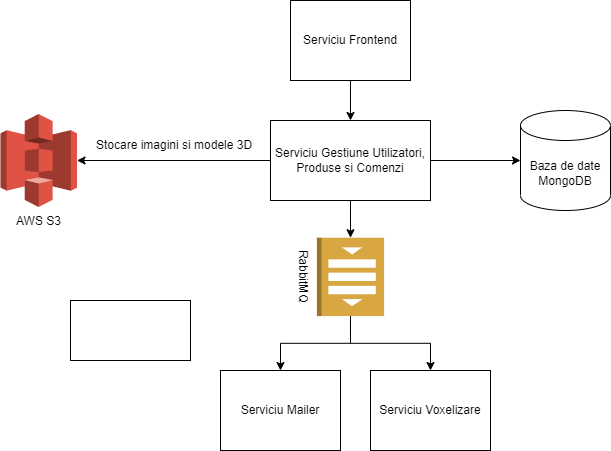

The diagram above was exported from draw.io. Its source (the exported page's mxGraphModel, read from the mxfile embedded in the PNG):
<mxGraphModel dx="2074" dy="1091" grid="1" gridSize="10" guides="1" tooltips="1" connect="1" arrows="1" fold="1" page="1" pageScale="1" pageWidth="850" pageHeight="1100" math="0" shadow="0">
  <root>
    <mxCell id="0" />
    <mxCell id="1" parent="0" />
    <mxCell id="cL1eIHzqHF8BbYs0z_st-4" style="edgeStyle=orthogonalEdgeStyle;rounded=0;orthogonalLoop=1;jettySize=auto;html=1;entryX=0;entryY=0.5;entryDx=0;entryDy=0;entryPerimeter=0;" parent="1" source="cL1eIHzqHF8BbYs0z_st-2" target="cL1eIHzqHF8BbYs0z_st-3" edge="1">
      <mxGeometry relative="1" as="geometry" />
    </mxCell>
    <mxCell id="cL1eIHzqHF8BbYs0z_st-8" style="edgeStyle=orthogonalEdgeStyle;rounded=0;orthogonalLoop=1;jettySize=auto;html=1;" parent="1" source="cL1eIHzqHF8BbYs0z_st-2" target="cL1eIHzqHF8BbYs0z_st-6" edge="1">
      <mxGeometry relative="1" as="geometry" />
    </mxCell>
    <mxCell id="cL1eIHzqHF8BbYs0z_st-13" style="edgeStyle=orthogonalEdgeStyle;rounded=0;orthogonalLoop=1;jettySize=auto;html=1;entryX=1;entryY=0.5;entryDx=0;entryDy=0;entryPerimeter=0;" parent="1" source="cL1eIHzqHF8BbYs0z_st-2" target="cL1eIHzqHF8BbYs0z_st-12" edge="1">
      <mxGeometry relative="1" as="geometry" />
    </mxCell>
    <mxCell id="cL1eIHzqHF8BbYs0z_st-2" value="Serviciu Gestiune Utilizatori, Produse si Comenzi" style="rounded=0;whiteSpace=wrap;html=1;" parent="1" vertex="1">
      <mxGeometry x="339.99" y="150" width="160" height="80" as="geometry" />
    </mxCell>
    <mxCell id="cL1eIHzqHF8BbYs0z_st-3" value="Baza de date MongoDB" style="shape=cylinder3;whiteSpace=wrap;html=1;boundedLbl=1;backgroundOutline=1;size=15;" parent="1" vertex="1">
      <mxGeometry x="590" y="140" width="90" height="100" as="geometry" />
    </mxCell>
    <mxCell id="cL1eIHzqHF8BbYs0z_st-7" style="edgeStyle=orthogonalEdgeStyle;rounded=0;orthogonalLoop=1;jettySize=auto;html=1;entryX=0.5;entryY=0;entryDx=0;entryDy=0;" parent="1" source="cL1eIHzqHF8BbYs0z_st-5" target="cL1eIHzqHF8BbYs0z_st-2" edge="1">
      <mxGeometry relative="1" as="geometry" />
    </mxCell>
    <mxCell id="cL1eIHzqHF8BbYs0z_st-5" value="Serviciu Frontend" style="rounded=0;whiteSpace=wrap;html=1;" parent="1" vertex="1">
      <mxGeometry x="360" y="30" width="120" height="80" as="geometry" />
    </mxCell>
    <mxCell id="cL1eIHzqHF8BbYs0z_st-11" style="edgeStyle=orthogonalEdgeStyle;rounded=0;orthogonalLoop=1;jettySize=auto;html=1;entryX=0.5;entryY=0;entryDx=0;entryDy=0;" parent="1" source="cL1eIHzqHF8BbYs0z_st-6" target="cL1eIHzqHF8BbYs0z_st-10" edge="1">
      <mxGeometry relative="1" as="geometry" />
    </mxCell>
    <mxCell id="4SCgbqxGFfAOs-xk98Dz-6" style="edgeStyle=orthogonalEdgeStyle;rounded=0;orthogonalLoop=1;jettySize=auto;html=1;" edge="1" parent="1" source="cL1eIHzqHF8BbYs0z_st-6" target="4SCgbqxGFfAOs-xk98Dz-5">
      <mxGeometry relative="1" as="geometry" />
    </mxCell>
    <mxCell id="cL1eIHzqHF8BbYs0z_st-6" value="RabbitMQ&lt;br&gt;" style="outlineConnect=0;dashed=0;verticalLabelPosition=bottom;verticalAlign=top;align=center;html=1;shape=mxgraph.aws3.queue;fillColor=#D9A741;gradientColor=none;rotation=90;" parent="1" vertex="1">
      <mxGeometry x="380.8" y="272.81" width="78.37" height="67.19" as="geometry" />
    </mxCell>
    <mxCell id="cL1eIHzqHF8BbYs0z_st-10" value="Serviciu Mailer" style="rounded=0;whiteSpace=wrap;html=1;" parent="1" vertex="1">
      <mxGeometry x="290" y="400" width="120" height="80" as="geometry" />
    </mxCell>
    <mxCell id="cL1eIHzqHF8BbYs0z_st-12" value="AWS S3" style="outlineConnect=0;dashed=0;verticalLabelPosition=bottom;verticalAlign=top;align=center;html=1;shape=mxgraph.aws3.s3;fillColor=#E05243;gradientColor=none;" parent="1" vertex="1">
      <mxGeometry x="70" y="143.5" width="76.5" height="93" as="geometry" />
    </mxCell>
    <mxCell id="4SCgbqxGFfAOs-xk98Dz-3" value="Stocare imagini si modele 3D" style="text;strokeColor=none;fillColor=none;align=left;verticalAlign=middle;spacingLeft=4;spacingRight=4;overflow=hidden;points=[[0,0.5],[1,0.5]];portConstraint=eastwest;rotatable=0;whiteSpace=wrap;html=1;" vertex="1" parent="1">
      <mxGeometry x="160" y="160" width="170" height="30" as="geometry" />
    </mxCell>
    <mxCell id="4SCgbqxGFfAOs-xk98Dz-5" value="Serviciu Voxelizare" style="rounded=0;whiteSpace=wrap;html=1;" vertex="1" parent="1">
      <mxGeometry x="440" y="400" width="120" height="80" as="geometry" />
    </mxCell>
    <mxCell id="4SCgbqxGFfAOs-xk98Dz-7" value="" style="rounded=0;whiteSpace=wrap;html=1;" vertex="1" parent="1">
      <mxGeometry x="140" y="330" width="120" height="60" as="geometry" />
    </mxCell>
  </root>
</mxGraphModel>